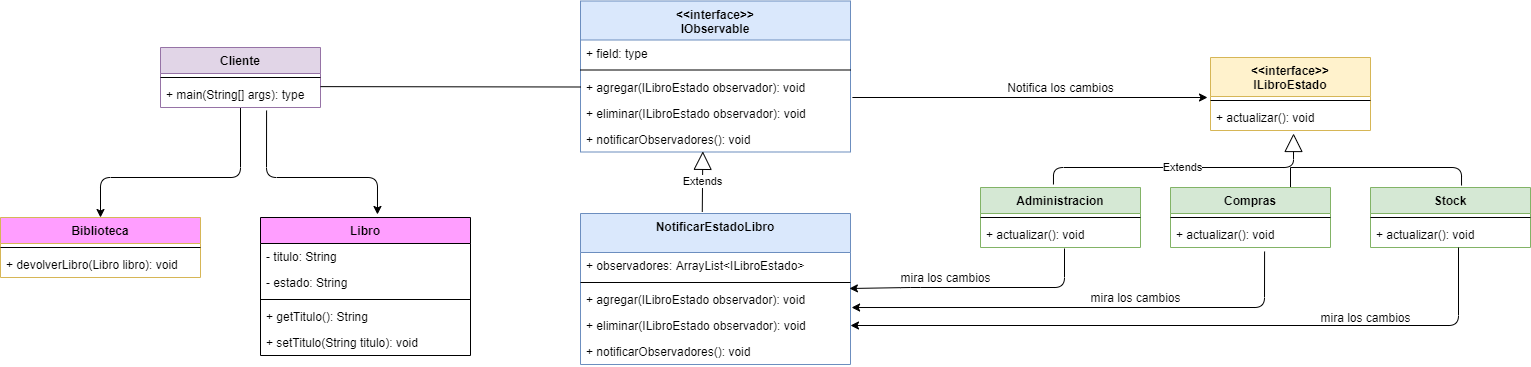

The diagram above was exported from draw.io. Its source (the exported page's mxGraphModel, read from the mxfile embedded in the PNG):
<mxGraphModel dx="1695" dy="401" grid="1" gridSize="10" guides="1" tooltips="1" connect="1" arrows="1" fold="1" page="1" pageScale="1" pageWidth="827" pageHeight="1169" math="0" shadow="0">
  <root>
    <mxCell id="NdrpR09Sb2H4ZOvRMpwN-0" />
    <mxCell id="NdrpR09Sb2H4ZOvRMpwN-1" parent="NdrpR09Sb2H4ZOvRMpwN-0" />
    <mxCell id="NdrpR09Sb2H4ZOvRMpwN-22" value="&lt;&lt;interface&gt;&gt;&#10;IObservable" style="swimlane;fontStyle=1;align=center;verticalAlign=top;childLayout=stackLayout;horizontal=1;startSize=39;horizontalStack=0;resizeParent=1;resizeParentMax=0;resizeLast=0;collapsible=1;marginBottom=0;fillColor=#dae8fc;strokeColor=#6c8ebf;" vertex="1" parent="NdrpR09Sb2H4ZOvRMpwN-1">
      <mxGeometry x="-110" y="103.5" width="270" height="151" as="geometry" />
    </mxCell>
    <mxCell id="NdrpR09Sb2H4ZOvRMpwN-23" value="+ field: type" style="text;strokeColor=none;fillColor=none;align=left;verticalAlign=top;spacingLeft=4;spacingRight=4;overflow=hidden;rotatable=0;points=[[0,0.5],[1,0.5]];portConstraint=eastwest;" vertex="1" parent="NdrpR09Sb2H4ZOvRMpwN-22">
      <mxGeometry y="39" width="270" height="26" as="geometry" />
    </mxCell>
    <mxCell id="NdrpR09Sb2H4ZOvRMpwN-24" value="" style="line;strokeWidth=1;fillColor=none;align=left;verticalAlign=middle;spacingTop=-1;spacingLeft=3;spacingRight=3;rotatable=0;labelPosition=right;points=[];portConstraint=eastwest;" vertex="1" parent="NdrpR09Sb2H4ZOvRMpwN-22">
      <mxGeometry y="65" width="270" height="8" as="geometry" />
    </mxCell>
    <mxCell id="NdrpR09Sb2H4ZOvRMpwN-25" value="+ agregar(ILibroEstado observador): void" style="text;strokeColor=none;fillColor=none;align=left;verticalAlign=top;spacingLeft=4;spacingRight=4;overflow=hidden;rotatable=0;points=[[0,0.5],[1,0.5]];portConstraint=eastwest;" vertex="1" parent="NdrpR09Sb2H4ZOvRMpwN-22">
      <mxGeometry y="73" width="270" height="26" as="geometry" />
    </mxCell>
    <mxCell id="NdrpR09Sb2H4ZOvRMpwN-38" value="+ eliminar(ILibroEstado observador): void" style="text;strokeColor=none;fillColor=none;align=left;verticalAlign=top;spacingLeft=4;spacingRight=4;overflow=hidden;rotatable=0;points=[[0,0.5],[1,0.5]];portConstraint=eastwest;" vertex="1" parent="NdrpR09Sb2H4ZOvRMpwN-22">
      <mxGeometry y="99" width="270" height="26" as="geometry" />
    </mxCell>
    <mxCell id="NdrpR09Sb2H4ZOvRMpwN-39" value="+ notificarObservadores(): void" style="text;strokeColor=none;fillColor=none;align=left;verticalAlign=top;spacingLeft=4;spacingRight=4;overflow=hidden;rotatable=0;points=[[0,0.5],[1,0.5]];portConstraint=eastwest;" vertex="1" parent="NdrpR09Sb2H4ZOvRMpwN-22">
      <mxGeometry y="125" width="270" height="26" as="geometry" />
    </mxCell>
    <mxCell id="NdrpR09Sb2H4ZOvRMpwN-40" value="NotificarEstadoLibro" style="swimlane;fontStyle=1;align=center;verticalAlign=top;childLayout=stackLayout;horizontal=1;startSize=39;horizontalStack=0;resizeParent=1;resizeParentMax=0;resizeLast=0;collapsible=1;marginBottom=0;fillColor=#dae8fc;strokeColor=#6c8ebf;" vertex="1" parent="NdrpR09Sb2H4ZOvRMpwN-1">
      <mxGeometry x="-110" y="316" width="270" height="151" as="geometry" />
    </mxCell>
    <mxCell id="NdrpR09Sb2H4ZOvRMpwN-41" value="+ observadores: ArrayList&lt;ILibroEstado&gt;" style="text;strokeColor=none;fillColor=none;align=left;verticalAlign=top;spacingLeft=4;spacingRight=4;overflow=hidden;rotatable=0;points=[[0,0.5],[1,0.5]];portConstraint=eastwest;" vertex="1" parent="NdrpR09Sb2H4ZOvRMpwN-40">
      <mxGeometry y="39" width="270" height="26" as="geometry" />
    </mxCell>
    <mxCell id="NdrpR09Sb2H4ZOvRMpwN-42" value="" style="line;strokeWidth=1;fillColor=none;align=left;verticalAlign=middle;spacingTop=-1;spacingLeft=3;spacingRight=3;rotatable=0;labelPosition=right;points=[];portConstraint=eastwest;" vertex="1" parent="NdrpR09Sb2H4ZOvRMpwN-40">
      <mxGeometry y="65" width="270" height="8" as="geometry" />
    </mxCell>
    <mxCell id="NdrpR09Sb2H4ZOvRMpwN-43" value="+ agregar(ILibroEstado observador): void" style="text;strokeColor=none;fillColor=none;align=left;verticalAlign=top;spacingLeft=4;spacingRight=4;overflow=hidden;rotatable=0;points=[[0,0.5],[1,0.5]];portConstraint=eastwest;" vertex="1" parent="NdrpR09Sb2H4ZOvRMpwN-40">
      <mxGeometry y="73" width="270" height="26" as="geometry" />
    </mxCell>
    <mxCell id="NdrpR09Sb2H4ZOvRMpwN-44" value="+ eliminar(ILibroEstado observador): void" style="text;strokeColor=none;fillColor=none;align=left;verticalAlign=top;spacingLeft=4;spacingRight=4;overflow=hidden;rotatable=0;points=[[0,0.5],[1,0.5]];portConstraint=eastwest;" vertex="1" parent="NdrpR09Sb2H4ZOvRMpwN-40">
      <mxGeometry y="99" width="270" height="26" as="geometry" />
    </mxCell>
    <mxCell id="NdrpR09Sb2H4ZOvRMpwN-45" value="+ notificarObservadores(): void" style="text;strokeColor=none;fillColor=none;align=left;verticalAlign=top;spacingLeft=4;spacingRight=4;overflow=hidden;rotatable=0;points=[[0,0.5],[1,0.5]];portConstraint=eastwest;" vertex="1" parent="NdrpR09Sb2H4ZOvRMpwN-40">
      <mxGeometry y="125" width="270" height="26" as="geometry" />
    </mxCell>
    <mxCell id="NdrpR09Sb2H4ZOvRMpwN-46" value="Extends" style="endArrow=block;endSize=16;endFill=0;html=1;exitX=0.451;exitY=-0.01;exitDx=0;exitDy=0;exitPerimeter=0;entryX=0.453;entryY=0.975;entryDx=0;entryDy=0;entryPerimeter=0;" edge="1" parent="NdrpR09Sb2H4ZOvRMpwN-1" source="NdrpR09Sb2H4ZOvRMpwN-40" target="NdrpR09Sb2H4ZOvRMpwN-39">
      <mxGeometry width="160" relative="1" as="geometry">
        <mxPoint y="290" as="sourcePoint" />
        <mxPoint x="12" y="256" as="targetPoint" />
      </mxGeometry>
    </mxCell>
    <mxCell id="NdrpR09Sb2H4ZOvRMpwN-48" value="Extends" style="endArrow=block;endSize=16;endFill=0;html=1;exitX=0.456;exitY=-0.05;exitDx=0;exitDy=0;exitPerimeter=0;entryX=0.519;entryY=1.115;entryDx=0;entryDy=0;entryPerimeter=0;" edge="1" parent="NdrpR09Sb2H4ZOvRMpwN-1" source="NdrpR09Sb2H4ZOvRMpwN-18" target="NdrpR09Sb2H4ZOvRMpwN-5">
      <mxGeometry width="160" relative="1" as="geometry">
        <mxPoint x="440" y="270" as="sourcePoint" />
        <mxPoint x="600" y="270" as="targetPoint" />
        <Array as="points">
          <mxPoint x="363" y="270" />
          <mxPoint x="603" y="270" />
        </Array>
      </mxGeometry>
    </mxCell>
    <mxCell id="NdrpR09Sb2H4ZOvRMpwN-49" value="" style="endArrow=none;html=1;entryX=0.569;entryY=-0.033;entryDx=0;entryDy=0;entryPerimeter=0;" edge="1" parent="NdrpR09Sb2H4ZOvRMpwN-1" target="NdrpR09Sb2H4ZOvRMpwN-14">
      <mxGeometry width="50" height="50" relative="1" as="geometry">
        <mxPoint x="600" y="270" as="sourcePoint" />
        <mxPoint x="760" y="220" as="targetPoint" />
        <Array as="points">
          <mxPoint x="771" y="270" />
        </Array>
      </mxGeometry>
    </mxCell>
    <mxCell id="NdrpR09Sb2H4ZOvRMpwN-50" value="" style="endArrow=none;html=1;exitX=0.75;exitY=0;exitDx=0;exitDy=0;" edge="1" parent="NdrpR09Sb2H4ZOvRMpwN-1" source="NdrpR09Sb2H4ZOvRMpwN-10">
      <mxGeometry width="50" height="50" relative="1" as="geometry">
        <mxPoint x="540" y="290" as="sourcePoint" />
        <mxPoint x="600" y="270" as="targetPoint" />
      </mxGeometry>
    </mxCell>
    <mxCell id="NdrpR09Sb2H4ZOvRMpwN-58" value="" style="endArrow=classic;html=1;exitX=1.007;exitY=0.904;exitDx=0;exitDy=0;exitPerimeter=0;" edge="1" parent="NdrpR09Sb2H4ZOvRMpwN-1" source="NdrpR09Sb2H4ZOvRMpwN-25">
      <mxGeometry width="50" height="50" relative="1" as="geometry">
        <mxPoint x="280" y="190" as="sourcePoint" />
        <mxPoint x="517" y="200" as="targetPoint" />
      </mxGeometry>
    </mxCell>
    <mxCell id="NdrpR09Sb2H4ZOvRMpwN-14" value="Stock" style="swimlane;fontStyle=1;align=center;verticalAlign=top;childLayout=stackLayout;horizontal=1;startSize=26;horizontalStack=0;resizeParent=1;resizeParentMax=0;resizeLast=0;collapsible=1;marginBottom=0;fillColor=#d5e8d4;strokeColor=#82b366;" vertex="1" parent="NdrpR09Sb2H4ZOvRMpwN-1">
      <mxGeometry x="680" y="290" width="160" height="60" as="geometry" />
    </mxCell>
    <mxCell id="NdrpR09Sb2H4ZOvRMpwN-16" value="" style="line;strokeWidth=1;fillColor=none;align=left;verticalAlign=middle;spacingTop=-1;spacingLeft=3;spacingRight=3;rotatable=0;labelPosition=right;points=[];portConstraint=eastwest;" vertex="1" parent="NdrpR09Sb2H4ZOvRMpwN-14">
      <mxGeometry y="26" width="160" height="8" as="geometry" />
    </mxCell>
    <mxCell id="NdrpR09Sb2H4ZOvRMpwN-17" value="+ actualizar(): void" style="text;strokeColor=none;fillColor=none;align=left;verticalAlign=top;spacingLeft=4;spacingRight=4;overflow=hidden;rotatable=0;points=[[0,0.5],[1,0.5]];portConstraint=eastwest;" vertex="1" parent="NdrpR09Sb2H4ZOvRMpwN-14">
      <mxGeometry y="34" width="160" height="26" as="geometry" />
    </mxCell>
    <mxCell id="NdrpR09Sb2H4ZOvRMpwN-10" value="Compras" style="swimlane;fontStyle=1;align=center;verticalAlign=top;childLayout=stackLayout;horizontal=1;startSize=26;horizontalStack=0;resizeParent=1;resizeParentMax=0;resizeLast=0;collapsible=1;marginBottom=0;fillColor=#d5e8d4;strokeColor=#82b366;" vertex="1" parent="NdrpR09Sb2H4ZOvRMpwN-1">
      <mxGeometry x="480" y="290" width="160" height="60" as="geometry" />
    </mxCell>
    <mxCell id="NdrpR09Sb2H4ZOvRMpwN-12" value="" style="line;strokeWidth=1;fillColor=none;align=left;verticalAlign=middle;spacingTop=-1;spacingLeft=3;spacingRight=3;rotatable=0;labelPosition=right;points=[];portConstraint=eastwest;" vertex="1" parent="NdrpR09Sb2H4ZOvRMpwN-10">
      <mxGeometry y="26" width="160" height="8" as="geometry" />
    </mxCell>
    <mxCell id="NdrpR09Sb2H4ZOvRMpwN-13" value="+ actualizar(): void" style="text;strokeColor=none;fillColor=none;align=left;verticalAlign=top;spacingLeft=4;spacingRight=4;overflow=hidden;rotatable=0;points=[[0,0.5],[1,0.5]];portConstraint=eastwest;" vertex="1" parent="NdrpR09Sb2H4ZOvRMpwN-10">
      <mxGeometry y="34" width="160" height="26" as="geometry" />
    </mxCell>
    <mxCell id="NdrpR09Sb2H4ZOvRMpwN-2" value="&lt;&lt;interface&gt;&gt;&#10;ILibroEstado" style="swimlane;fontStyle=1;align=center;verticalAlign=top;childLayout=stackLayout;horizontal=1;startSize=39;horizontalStack=0;resizeParent=1;resizeParentMax=0;resizeLast=0;collapsible=1;marginBottom=0;fillColor=#fff2cc;strokeColor=#d6b656;" vertex="1" parent="NdrpR09Sb2H4ZOvRMpwN-1">
      <mxGeometry x="520" y="160" width="160" height="73" as="geometry" />
    </mxCell>
    <mxCell id="NdrpR09Sb2H4ZOvRMpwN-4" value="" style="line;strokeWidth=1;fillColor=none;align=left;verticalAlign=middle;spacingTop=-1;spacingLeft=3;spacingRight=3;rotatable=0;labelPosition=right;points=[];portConstraint=eastwest;" vertex="1" parent="NdrpR09Sb2H4ZOvRMpwN-2">
      <mxGeometry y="39" width="160" height="8" as="geometry" />
    </mxCell>
    <mxCell id="NdrpR09Sb2H4ZOvRMpwN-5" value="+ actualizar(): void" style="text;strokeColor=none;fillColor=none;align=left;verticalAlign=top;spacingLeft=4;spacingRight=4;overflow=hidden;rotatable=0;points=[[0,0.5],[1,0.5]];portConstraint=eastwest;" vertex="1" parent="NdrpR09Sb2H4ZOvRMpwN-2">
      <mxGeometry y="47" width="160" height="26" as="geometry" />
    </mxCell>
    <mxCell id="NdrpR09Sb2H4ZOvRMpwN-18" value="Administracion" style="swimlane;fontStyle=1;align=center;verticalAlign=top;childLayout=stackLayout;horizontal=1;startSize=26;horizontalStack=0;resizeParent=1;resizeParentMax=0;resizeLast=0;collapsible=1;marginBottom=0;fillColor=#d5e8d4;strokeColor=#82b366;" vertex="1" parent="NdrpR09Sb2H4ZOvRMpwN-1">
      <mxGeometry x="290" y="290" width="160" height="60" as="geometry" />
    </mxCell>
    <mxCell id="NdrpR09Sb2H4ZOvRMpwN-20" value="" style="line;strokeWidth=1;fillColor=none;align=left;verticalAlign=middle;spacingTop=-1;spacingLeft=3;spacingRight=3;rotatable=0;labelPosition=right;points=[];portConstraint=eastwest;" vertex="1" parent="NdrpR09Sb2H4ZOvRMpwN-18">
      <mxGeometry y="26" width="160" height="8" as="geometry" />
    </mxCell>
    <mxCell id="NdrpR09Sb2H4ZOvRMpwN-21" value="+ actualizar(): void" style="text;strokeColor=none;fillColor=none;align=left;verticalAlign=top;spacingLeft=4;spacingRight=4;overflow=hidden;rotatable=0;points=[[0,0.5],[1,0.5]];portConstraint=eastwest;" vertex="1" parent="NdrpR09Sb2H4ZOvRMpwN-18">
      <mxGeometry y="34" width="160" height="26" as="geometry" />
    </mxCell>
    <mxCell id="NdrpR09Sb2H4ZOvRMpwN-63" value="Notifica los cambios" style="text;html=1;align=center;verticalAlign=middle;resizable=0;points=[];autosize=1;" vertex="1" parent="NdrpR09Sb2H4ZOvRMpwN-1">
      <mxGeometry x="310" y="180" width="120" height="20" as="geometry" />
    </mxCell>
    <mxCell id="NdrpR09Sb2H4ZOvRMpwN-64" value="" style="endArrow=classic;html=1;exitX=0.525;exitY=1.038;exitDx=0;exitDy=0;exitPerimeter=0;entryX=0.996;entryY=0.077;entryDx=0;entryDy=0;entryPerimeter=0;" edge="1" parent="NdrpR09Sb2H4ZOvRMpwN-1" source="NdrpR09Sb2H4ZOvRMpwN-21" target="NdrpR09Sb2H4ZOvRMpwN-43">
      <mxGeometry width="50" height="50" relative="1" as="geometry">
        <mxPoint x="210" y="430" as="sourcePoint" />
        <mxPoint x="160" y="387" as="targetPoint" />
        <Array as="points">
          <mxPoint x="374" y="390" />
          <mxPoint x="220" y="390" />
        </Array>
      </mxGeometry>
    </mxCell>
    <mxCell id="NdrpR09Sb2H4ZOvRMpwN-65" value="" style="endArrow=classic;html=1;entryX=1.004;entryY=0.808;entryDx=0;entryDy=0;entryPerimeter=0;exitX=0.588;exitY=1.154;exitDx=0;exitDy=0;exitPerimeter=0;" edge="1" parent="NdrpR09Sb2H4ZOvRMpwN-1" source="NdrpR09Sb2H4ZOvRMpwN-13" target="NdrpR09Sb2H4ZOvRMpwN-43">
      <mxGeometry width="50" height="50" relative="1" as="geometry">
        <mxPoint x="270" y="530" as="sourcePoint" />
        <mxPoint x="320" y="480" as="targetPoint" />
        <Array as="points">
          <mxPoint x="574" y="410" />
        </Array>
      </mxGeometry>
    </mxCell>
    <mxCell id="NdrpR09Sb2H4ZOvRMpwN-66" value="" style="endArrow=classic;html=1;entryX=1;entryY=0.5;entryDx=0;entryDy=0;exitX=0.55;exitY=1;exitDx=0;exitDy=0;exitPerimeter=0;" edge="1" parent="NdrpR09Sb2H4ZOvRMpwN-1" source="NdrpR09Sb2H4ZOvRMpwN-17" target="NdrpR09Sb2H4ZOvRMpwN-44">
      <mxGeometry width="50" height="50" relative="1" as="geometry">
        <mxPoint x="180" y="520" as="sourcePoint" />
        <mxPoint x="230" y="470" as="targetPoint" />
        <Array as="points">
          <mxPoint x="768" y="428" />
        </Array>
      </mxGeometry>
    </mxCell>
    <mxCell id="NdrpR09Sb2H4ZOvRMpwN-67" value="mira los cambios" style="text;html=1;align=center;verticalAlign=middle;resizable=0;points=[];autosize=1;" vertex="1" parent="NdrpR09Sb2H4ZOvRMpwN-1">
      <mxGeometry x="200" y="370" width="110" height="20" as="geometry" />
    </mxCell>
    <mxCell id="NdrpR09Sb2H4ZOvRMpwN-68" value="mira los cambios" style="text;html=1;align=center;verticalAlign=middle;resizable=0;points=[];autosize=1;" vertex="1" parent="NdrpR09Sb2H4ZOvRMpwN-1">
      <mxGeometry x="390" y="390" width="110" height="20" as="geometry" />
    </mxCell>
    <mxCell id="NdrpR09Sb2H4ZOvRMpwN-69" value="mira los cambios" style="text;html=1;align=center;verticalAlign=middle;resizable=0;points=[];autosize=1;" vertex="1" parent="NdrpR09Sb2H4ZOvRMpwN-1">
      <mxGeometry x="620" y="410" width="110" height="20" as="geometry" />
    </mxCell>
    <mxCell id="NdrpR09Sb2H4ZOvRMpwN-70" value="" style="endArrow=classic;html=1;entryX=0.5;entryY=0;entryDx=0;entryDy=0;" edge="1" parent="NdrpR09Sb2H4ZOvRMpwN-1" source="NdrpR09Sb2H4ZOvRMpwN-37" target="NdrpR09Sb2H4ZOvRMpwN-30">
      <mxGeometry width="50" height="50" relative="1" as="geometry">
        <mxPoint x="-580" y="240" as="sourcePoint" />
        <mxPoint x="-500" y="246" as="targetPoint" />
        <Array as="points">
          <mxPoint x="-450" y="280" />
          <mxPoint x="-590" y="280" />
        </Array>
      </mxGeometry>
    </mxCell>
    <mxCell id="DILtjmnEhyXdK8CydM_z-0" value="" style="endArrow=classic;html=1;exitX=0.663;exitY=1.115;exitDx=0;exitDy=0;exitPerimeter=0;entryX=0.557;entryY=-0.022;entryDx=0;entryDy=0;entryPerimeter=0;" edge="1" parent="NdrpR09Sb2H4ZOvRMpwN-1" source="NdrpR09Sb2H4ZOvRMpwN-37" target="NdrpR09Sb2H4ZOvRMpwN-6">
      <mxGeometry width="50" height="50" relative="1" as="geometry">
        <mxPoint x="-360" y="310" as="sourcePoint" />
        <mxPoint x="-310" y="260" as="targetPoint" />
        <Array as="points">
          <mxPoint x="-424" y="280" />
          <mxPoint x="-313" y="280" />
        </Array>
      </mxGeometry>
    </mxCell>
    <mxCell id="NdrpR09Sb2H4ZOvRMpwN-34" value="Cliente" style="swimlane;fontStyle=1;align=center;verticalAlign=top;childLayout=stackLayout;horizontal=1;startSize=26;horizontalStack=0;resizeParent=1;resizeParentMax=0;resizeLast=0;collapsible=1;marginBottom=0;fillColor=#e1d5e7;strokeColor=#9673a6;" vertex="1" parent="NdrpR09Sb2H4ZOvRMpwN-1">
      <mxGeometry x="-530" y="150" width="160" height="60" as="geometry" />
    </mxCell>
    <mxCell id="NdrpR09Sb2H4ZOvRMpwN-36" value="" style="line;strokeWidth=1;fillColor=none;align=left;verticalAlign=middle;spacingTop=-1;spacingLeft=3;spacingRight=3;rotatable=0;labelPosition=right;points=[];portConstraint=eastwest;" vertex="1" parent="NdrpR09Sb2H4ZOvRMpwN-34">
      <mxGeometry y="26" width="160" height="8" as="geometry" />
    </mxCell>
    <mxCell id="NdrpR09Sb2H4ZOvRMpwN-37" value="+ main(String[] args): type" style="text;strokeColor=none;fillColor=none;align=left;verticalAlign=top;spacingLeft=4;spacingRight=4;overflow=hidden;rotatable=0;points=[[0,0.5],[1,0.5]];portConstraint=eastwest;" vertex="1" parent="NdrpR09Sb2H4ZOvRMpwN-34">
      <mxGeometry y="34" width="160" height="26" as="geometry" />
    </mxCell>
    <mxCell id="NdrpR09Sb2H4ZOvRMpwN-30" value="Biblioteca" style="swimlane;fontStyle=1;align=center;verticalAlign=top;childLayout=stackLayout;horizontal=1;startSize=26;horizontalStack=0;resizeParent=1;resizeParentMax=0;resizeLast=0;collapsible=1;marginBottom=0;fillColor=#FF9EFF;strokeColor=#d6b656;" vertex="1" parent="NdrpR09Sb2H4ZOvRMpwN-1">
      <mxGeometry x="-690" y="320" width="200" height="60" as="geometry" />
    </mxCell>
    <mxCell id="NdrpR09Sb2H4ZOvRMpwN-32" value="" style="line;strokeWidth=1;fillColor=none;align=left;verticalAlign=middle;spacingTop=-1;spacingLeft=3;spacingRight=3;rotatable=0;labelPosition=right;points=[];portConstraint=eastwest;" vertex="1" parent="NdrpR09Sb2H4ZOvRMpwN-30">
      <mxGeometry y="26" width="200" height="8" as="geometry" />
    </mxCell>
    <mxCell id="NdrpR09Sb2H4ZOvRMpwN-33" value="+ devolverLibro(Libro libro): void" style="text;strokeColor=none;fillColor=none;align=left;verticalAlign=top;spacingLeft=4;spacingRight=4;overflow=hidden;rotatable=0;points=[[0,0.5],[1,0.5]];portConstraint=eastwest;" vertex="1" parent="NdrpR09Sb2H4ZOvRMpwN-30">
      <mxGeometry y="34" width="200" height="26" as="geometry" />
    </mxCell>
    <mxCell id="NdrpR09Sb2H4ZOvRMpwN-6" value="Libro" style="swimlane;fontStyle=1;align=center;verticalAlign=top;childLayout=stackLayout;horizontal=1;startSize=26;horizontalStack=0;resizeParent=1;resizeParentMax=0;resizeLast=0;collapsible=1;marginBottom=0;fillColor=#FF9EFF;" vertex="1" parent="NdrpR09Sb2H4ZOvRMpwN-1">
      <mxGeometry x="-430" y="320" width="210" height="138" as="geometry" />
    </mxCell>
    <mxCell id="NdrpR09Sb2H4ZOvRMpwN-7" value="- titulo: String" style="text;strokeColor=none;fillColor=none;align=left;verticalAlign=top;spacingLeft=4;spacingRight=4;overflow=hidden;rotatable=0;points=[[0,0.5],[1,0.5]];portConstraint=eastwest;" vertex="1" parent="NdrpR09Sb2H4ZOvRMpwN-6">
      <mxGeometry y="26" width="210" height="26" as="geometry" />
    </mxCell>
    <mxCell id="NdrpR09Sb2H4ZOvRMpwN-56" value="- estado: String" style="text;strokeColor=none;fillColor=none;align=left;verticalAlign=top;spacingLeft=4;spacingRight=4;overflow=hidden;rotatable=0;points=[[0,0.5],[1,0.5]];portConstraint=eastwest;" vertex="1" parent="NdrpR09Sb2H4ZOvRMpwN-6">
      <mxGeometry y="52" width="210" height="26" as="geometry" />
    </mxCell>
    <mxCell id="NdrpR09Sb2H4ZOvRMpwN-8" value="" style="line;strokeWidth=1;fillColor=none;align=left;verticalAlign=middle;spacingTop=-1;spacingLeft=3;spacingRight=3;rotatable=0;labelPosition=right;points=[];portConstraint=eastwest;" vertex="1" parent="NdrpR09Sb2H4ZOvRMpwN-6">
      <mxGeometry y="78" width="210" height="8" as="geometry" />
    </mxCell>
    <mxCell id="NdrpR09Sb2H4ZOvRMpwN-9" value="+ getTitulo(): String" style="text;strokeColor=none;fillColor=none;align=left;verticalAlign=top;spacingLeft=4;spacingRight=4;overflow=hidden;rotatable=0;points=[[0,0.5],[1,0.5]];portConstraint=eastwest;" vertex="1" parent="NdrpR09Sb2H4ZOvRMpwN-6">
      <mxGeometry y="86" width="210" height="26" as="geometry" />
    </mxCell>
    <mxCell id="NdrpR09Sb2H4ZOvRMpwN-57" value="+ setTitulo(String titulo): void" style="text;strokeColor=none;fillColor=none;align=left;verticalAlign=top;spacingLeft=4;spacingRight=4;overflow=hidden;rotatable=0;points=[[0,0.5],[1,0.5]];portConstraint=eastwest;" vertex="1" parent="NdrpR09Sb2H4ZOvRMpwN-6">
      <mxGeometry y="112" width="210" height="26" as="geometry" />
    </mxCell>
    <mxCell id="DILtjmnEhyXdK8CydM_z-2" value="" style="endArrow=none;html=1;entryX=0;entryY=0.5;entryDx=0;entryDy=0;" edge="1" parent="NdrpR09Sb2H4ZOvRMpwN-1" target="NdrpR09Sb2H4ZOvRMpwN-25">
      <mxGeometry width="50" height="50" relative="1" as="geometry">
        <mxPoint x="-370" y="189.11764705882354" as="sourcePoint" />
        <mxPoint x="-230" y="180" as="targetPoint" />
      </mxGeometry>
    </mxCell>
  </root>
</mxGraphModel>